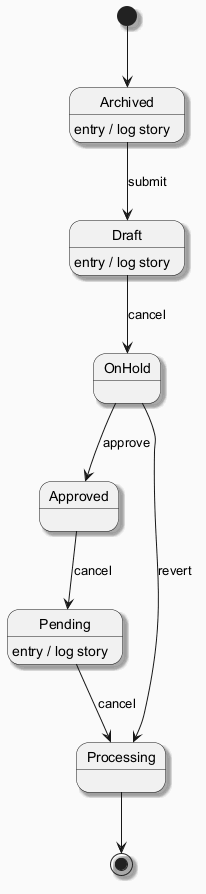

The diagram above was rendered by PlantUML. Its source (embedded in the PNG):
@startuml
skinparam backgroundColor #FAFAFA
skinparam classBackgroundColor #FFF3E0
skinparam classBorderColor #E65100
skinparam shadowing true
[*] --> Archived
Archived --> Draft : submit
Archived : entry / log story
Draft --> OnHold : cancel
Draft : entry / log story
OnHold --> Approved : approve
Approved --> Pending : cancel
Pending --> Processing : cancel
Pending : entry / log story
OnHold --> Processing : revert
Processing --> [*]
@enduml